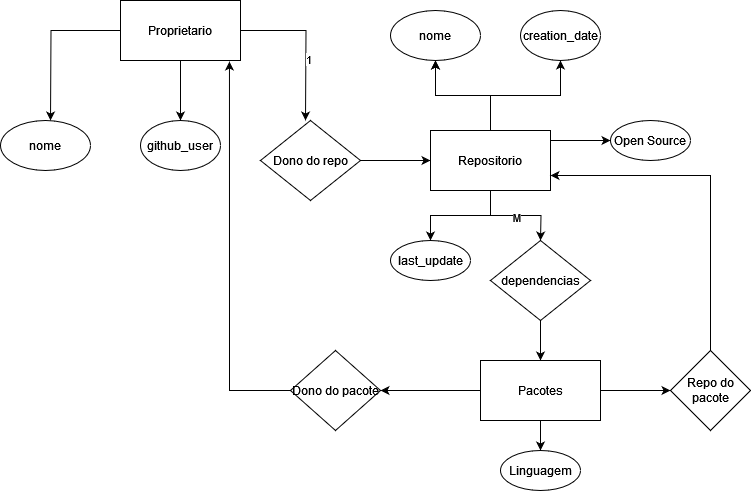

The diagram above was exported from draw.io. Its source (the exported page's mxGraphModel, read from the mxfile embedded in the PNG):
<mxGraphModel dx="1050" dy="558" grid="1" gridSize="10" guides="1" tooltips="1" connect="1" arrows="1" fold="1" page="1" pageScale="1" pageWidth="850" pageHeight="1100" math="0" shadow="0">
  <root>
    <mxCell id="0" />
    <mxCell id="1" parent="0" />
    <mxCell id="nhPUTa4dyhj9i42V_Ql2-54" style="edgeStyle=orthogonalEdgeStyle;rounded=0;orthogonalLoop=1;jettySize=auto;html=1;" edge="1" parent="1" source="nhPUTa4dyhj9i42V_Ql2-53">
      <mxGeometry relative="1" as="geometry">
        <mxPoint x="80" y="500" as="targetPoint" />
      </mxGeometry>
    </mxCell>
    <mxCell id="nhPUTa4dyhj9i42V_Ql2-57" value="" style="edgeStyle=orthogonalEdgeStyle;rounded=0;orthogonalLoop=1;jettySize=auto;html=1;" edge="1" parent="1" source="nhPUTa4dyhj9i42V_Ql2-53" target="nhPUTa4dyhj9i42V_Ql2-56">
      <mxGeometry relative="1" as="geometry" />
    </mxCell>
    <mxCell id="nhPUTa4dyhj9i42V_Ql2-59" value="" style="edgeStyle=orthogonalEdgeStyle;rounded=0;orthogonalLoop=1;jettySize=auto;html=1;" edge="1" parent="1" source="nhPUTa4dyhj9i42V_Ql2-53">
      <mxGeometry relative="1" as="geometry">
        <mxPoint x="335" y="500" as="targetPoint" />
      </mxGeometry>
    </mxCell>
    <mxCell id="nhPUTa4dyhj9i42V_Ql2-61" value="1" style="edgeLabel;html=1;align=center;verticalAlign=middle;resizable=0;points=[];" vertex="1" connectable="0" parent="nhPUTa4dyhj9i42V_Ql2-59">
      <mxGeometry x="0.2153" y="2" relative="1" as="geometry">
        <mxPoint as="offset" />
      </mxGeometry>
    </mxCell>
    <mxCell id="nhPUTa4dyhj9i42V_Ql2-53" value="Proprietario" style="rounded=0;whiteSpace=wrap;html=1;" vertex="1" parent="1">
      <mxGeometry x="150" y="380" width="120" height="60" as="geometry" />
    </mxCell>
    <mxCell id="nhPUTa4dyhj9i42V_Ql2-55" value="nome" style="ellipse;whiteSpace=wrap;html=1;" vertex="1" parent="1">
      <mxGeometry x="30" y="500" width="90" height="50" as="geometry" />
    </mxCell>
    <mxCell id="nhPUTa4dyhj9i42V_Ql2-56" value="github_user" style="ellipse;whiteSpace=wrap;html=1;rounded=0;" vertex="1" parent="1">
      <mxGeometry x="170" y="500" width="80" height="50" as="geometry" />
    </mxCell>
    <mxCell id="nhPUTa4dyhj9i42V_Ql2-63" value="" style="edgeStyle=orthogonalEdgeStyle;rounded=0;orthogonalLoop=1;jettySize=auto;html=1;" edge="1" parent="1" source="nhPUTa4dyhj9i42V_Ql2-60" target="nhPUTa4dyhj9i42V_Ql2-62">
      <mxGeometry relative="1" as="geometry" />
    </mxCell>
    <mxCell id="nhPUTa4dyhj9i42V_Ql2-60" value="Dono do repo" style="rhombus;whiteSpace=wrap;html=1;" vertex="1" parent="1">
      <mxGeometry x="290" y="500" width="100" height="80" as="geometry" />
    </mxCell>
    <mxCell id="nhPUTa4dyhj9i42V_Ql2-65" value="" style="edgeStyle=orthogonalEdgeStyle;rounded=0;orthogonalLoop=1;jettySize=auto;html=1;" edge="1" parent="1" source="nhPUTa4dyhj9i42V_Ql2-62" target="nhPUTa4dyhj9i42V_Ql2-64">
      <mxGeometry relative="1" as="geometry" />
    </mxCell>
    <mxCell id="nhPUTa4dyhj9i42V_Ql2-66" value="" style="edgeStyle=orthogonalEdgeStyle;rounded=0;orthogonalLoop=1;jettySize=auto;html=1;" edge="1" parent="1" source="nhPUTa4dyhj9i42V_Ql2-62" target="nhPUTa4dyhj9i42V_Ql2-64">
      <mxGeometry relative="1" as="geometry" />
    </mxCell>
    <mxCell id="nhPUTa4dyhj9i42V_Ql2-68" value="" style="edgeStyle=orthogonalEdgeStyle;rounded=0;orthogonalLoop=1;jettySize=auto;html=1;" edge="1" parent="1" source="nhPUTa4dyhj9i42V_Ql2-62" target="nhPUTa4dyhj9i42V_Ql2-67">
      <mxGeometry relative="1" as="geometry" />
    </mxCell>
    <mxCell id="nhPUTa4dyhj9i42V_Ql2-72" value="" style="edgeStyle=orthogonalEdgeStyle;rounded=0;orthogonalLoop=1;jettySize=auto;html=1;" edge="1" parent="1" source="nhPUTa4dyhj9i42V_Ql2-62" target="nhPUTa4dyhj9i42V_Ql2-71">
      <mxGeometry relative="1" as="geometry" />
    </mxCell>
    <mxCell id="nhPUTa4dyhj9i42V_Ql2-74" value="" style="edgeStyle=orthogonalEdgeStyle;rounded=0;orthogonalLoop=1;jettySize=auto;html=1;" edge="1" parent="1" source="nhPUTa4dyhj9i42V_Ql2-62">
      <mxGeometry relative="1" as="geometry">
        <mxPoint x="570" y="620" as="targetPoint" />
      </mxGeometry>
    </mxCell>
    <mxCell id="nhPUTa4dyhj9i42V_Ql2-76" value="M" style="edgeLabel;html=1;align=center;verticalAlign=middle;resizable=0;points=[];" vertex="1" connectable="0" parent="nhPUTa4dyhj9i42V_Ql2-74">
      <mxGeometry x="-0.005" y="-1" relative="1" as="geometry">
        <mxPoint as="offset" />
      </mxGeometry>
    </mxCell>
    <mxCell id="nhPUTa4dyhj9i42V_Ql2-78" value="" style="edgeStyle=orthogonalEdgeStyle;rounded=0;orthogonalLoop=1;jettySize=auto;html=1;" edge="1" parent="1" source="nhPUTa4dyhj9i42V_Ql2-62" target="nhPUTa4dyhj9i42V_Ql2-77">
      <mxGeometry relative="1" as="geometry">
        <Array as="points">
          <mxPoint x="600" y="520" />
          <mxPoint x="600" y="520" />
        </Array>
      </mxGeometry>
    </mxCell>
    <mxCell id="nhPUTa4dyhj9i42V_Ql2-62" value="Repositorio" style="whiteSpace=wrap;html=1;" vertex="1" parent="1">
      <mxGeometry x="460" y="510" width="120" height="60" as="geometry" />
    </mxCell>
    <mxCell id="nhPUTa4dyhj9i42V_Ql2-64" value="nome" style="ellipse;whiteSpace=wrap;html=1;" vertex="1" parent="1">
      <mxGeometry x="420" y="390" width="90" height="50" as="geometry" />
    </mxCell>
    <mxCell id="nhPUTa4dyhj9i42V_Ql2-67" value="creation_date" style="ellipse;whiteSpace=wrap;html=1;" vertex="1" parent="1">
      <mxGeometry x="550" y="390" width="80" height="50" as="geometry" />
    </mxCell>
    <mxCell id="nhPUTa4dyhj9i42V_Ql2-71" value="last_update" style="ellipse;whiteSpace=wrap;html=1;" vertex="1" parent="1">
      <mxGeometry x="420" y="620" width="80" height="40" as="geometry" />
    </mxCell>
    <mxCell id="nhPUTa4dyhj9i42V_Ql2-80" value="" style="edgeStyle=orthogonalEdgeStyle;rounded=0;orthogonalLoop=1;jettySize=auto;html=1;" edge="1" parent="1" source="nhPUTa4dyhj9i42V_Ql2-75" target="nhPUTa4dyhj9i42V_Ql2-79">
      <mxGeometry relative="1" as="geometry" />
    </mxCell>
    <mxCell id="nhPUTa4dyhj9i42V_Ql2-75" value="dependencias" style="rhombus;whiteSpace=wrap;html=1;" vertex="1" parent="1">
      <mxGeometry x="520" y="620" width="100" height="80" as="geometry" />
    </mxCell>
    <mxCell id="nhPUTa4dyhj9i42V_Ql2-77" value="Open Source" style="ellipse;whiteSpace=wrap;html=1;" vertex="1" parent="1">
      <mxGeometry x="640" y="500" width="80" height="40" as="geometry" />
    </mxCell>
    <mxCell id="nhPUTa4dyhj9i42V_Ql2-82" value="" style="edgeStyle=orthogonalEdgeStyle;rounded=0;orthogonalLoop=1;jettySize=auto;html=1;" edge="1" parent="1" source="nhPUTa4dyhj9i42V_Ql2-79">
      <mxGeometry relative="1" as="geometry">
        <mxPoint x="410" y="770" as="targetPoint" />
      </mxGeometry>
    </mxCell>
    <mxCell id="nhPUTa4dyhj9i42V_Ql2-94" value="" style="edgeStyle=orthogonalEdgeStyle;rounded=0;orthogonalLoop=1;jettySize=auto;html=1;" edge="1" parent="1" source="nhPUTa4dyhj9i42V_Ql2-79" target="nhPUTa4dyhj9i42V_Ql2-93">
      <mxGeometry relative="1" as="geometry" />
    </mxCell>
    <mxCell id="nhPUTa4dyhj9i42V_Ql2-97" value="" style="edgeStyle=orthogonalEdgeStyle;rounded=0;orthogonalLoop=1;jettySize=auto;html=1;" edge="1" parent="1" source="nhPUTa4dyhj9i42V_Ql2-79" target="nhPUTa4dyhj9i42V_Ql2-96">
      <mxGeometry relative="1" as="geometry" />
    </mxCell>
    <mxCell id="nhPUTa4dyhj9i42V_Ql2-79" value="Pacotes" style="whiteSpace=wrap;html=1;" vertex="1" parent="1">
      <mxGeometry x="510" y="740" width="120" height="60" as="geometry" />
    </mxCell>
    <mxCell id="nhPUTa4dyhj9i42V_Ql2-86" style="edgeStyle=orthogonalEdgeStyle;rounded=0;orthogonalLoop=1;jettySize=auto;html=1;entryX=0.908;entryY=1.017;entryDx=0;entryDy=0;entryPerimeter=0;" edge="1" parent="1" source="nhPUTa4dyhj9i42V_Ql2-85" target="nhPUTa4dyhj9i42V_Ql2-53">
      <mxGeometry relative="1" as="geometry" />
    </mxCell>
    <mxCell id="nhPUTa4dyhj9i42V_Ql2-85" value="Dono do pacote" style="rhombus;whiteSpace=wrap;html=1;" vertex="1" parent="1">
      <mxGeometry x="320" y="730" width="90" height="80" as="geometry" />
    </mxCell>
    <mxCell id="nhPUTa4dyhj9i42V_Ql2-95" style="edgeStyle=orthogonalEdgeStyle;rounded=0;orthogonalLoop=1;jettySize=auto;html=1;entryX=1;entryY=0.75;entryDx=0;entryDy=0;" edge="1" parent="1" source="nhPUTa4dyhj9i42V_Ql2-93" target="nhPUTa4dyhj9i42V_Ql2-62">
      <mxGeometry relative="1" as="geometry">
        <Array as="points">
          <mxPoint x="740" y="555" />
        </Array>
      </mxGeometry>
    </mxCell>
    <mxCell id="nhPUTa4dyhj9i42V_Ql2-93" value="Repo do pacote" style="rhombus;whiteSpace=wrap;html=1;" vertex="1" parent="1">
      <mxGeometry x="700" y="730" width="80" height="80" as="geometry" />
    </mxCell>
    <mxCell id="nhPUTa4dyhj9i42V_Ql2-96" value="Linguagem" style="ellipse;whiteSpace=wrap;html=1;" vertex="1" parent="1">
      <mxGeometry x="530" y="830" width="80" height="40" as="geometry" />
    </mxCell>
  </root>
</mxGraphModel>